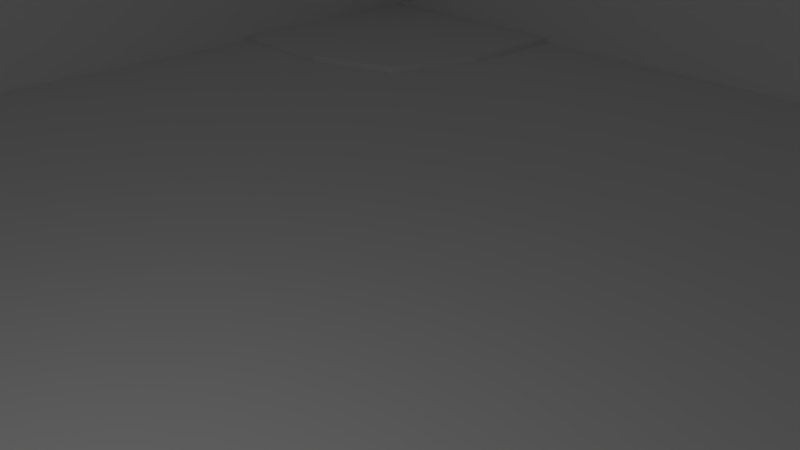 # Source: ActivityArena.blend  (saved by Blender 2.79.0; exported with 4.5.12 LTS)
import bpy
from mathutils import Matrix  # noqa: F401  (used for matrix-valued properties, if any)

bpy.ops.wm.read_factory_settings(use_empty=True)
scene = bpy.context.scene
scene.name = 'Scene'

# ---- collections
col_collection_1 = bpy.data.collections.new('Collection 1'); scene.collection.children.link(col_collection_1)

# ---- world
world_world = bpy.data.worlds.new('World'); scene.world = world_world
world_world.color = (0.05088, 0.05088, 0.05088)
world_world.use_sun_shadow = False
world_world.sun_shadow_jitter_overblur = 0.0
world_world.cycles.sampling_method = 'MANUAL'

# ---- cameras
cam_camera = bpy.data.cameras.new('Camera')
cam_camera.clip_end = 100.0
cam_camera.lens = 35.0
cam_camera.sensor_width = 32.0
cam_camera.sensor_height = 18.0
cam_camera.ortho_scale = 7.314
cam_camera.dof.focus_distance = 0.0

# ---- lights
light_lamp = bpy.data.lights.new('Lamp', 'POINT')
light_lamp.transmission_factor = 0.0
light_lamp.cutoff_distance = 30.0
light_lamp.energy = 100.0
light_lamp.shadow_buffer_clip_start = 1.001
light_lamp.shadow_soft_size = 0.1
light_lamp.shadow_maximum_resolution = 0.006
light_lamp.use_absolute_resolution = True

# ---- meshes
me_plane = bpy.data.meshes.new('Plane')
me_plane.from_pydata([(10.0, -10.0, 0.1333), (10.0, 10.0, 0.1333), (-10.0, -10.0, 4.0), (10.0, -10.0, 4.0), (-10.0, 10.0, 4.0), (10.0, 10.0, 4.0), (-10.0, -5.0, 0.0), (5.0, -10.0, 0.0), (10.0, 5.0, 0.0), (-5.0, 10.0, 0.0), (-10.0, -5.0, 4.0), (5.0, -10.0, 4.0), (10.0, 5.0, 4.0), (-5.0, 10.0, 4.0), (-10.0, 5.0, 0.0), (-5.0, -10.0, 0.0), (10.0, -5.0, 0.0), (5.0, 10.0, 0.0), (-10.0, 5.0, 4.0), (-5.0, -10.0, 4.0), (10.0, -5.0, 4.0), (5.0, 10.0, 4.0), (5.644, -5.644, 0.0), (-5.644, -5.644, 0.0), (-5.644, 5.644, 0.0), (5.644, 5.644, 0.0), (-10.0, -7.5, 0.1333), (7.5, -10.0, 0.1333), (10.0, 7.5, 0.1333), (-10.0, -7.5, 4.0), (7.5, -10.0, 4.0), (10.0, 7.5, 4.0), (-7.5, 10.0, 4.0), (-10.0, 7.5, 0.1333), (-7.5, -10.0, 0.1333), (-10.0, 7.5, 4.0), (-7.5, -10.0, 4.0), (10.0, -7.5, 4.0), (7.5, 10.0, 4.0), (5.0, -7.5, 0.0), (7.5, -5.0, 0.0), (-5.0, -7.5, 0.0), (-7.5, -5.0, 0.0), (-5.0, 7.5, 0.0), (-7.5, 5.0, 0.0), (5.0, 7.5, 0.0), (7.5, 5.0, 0.0), (-10.0, -10.0, 0.1333), (-7.5, 10.0, 0.1333), (-10.0, 10.0, 0.1333), (-5.0, -10.0, 0.1333), (10.0, -7.5, 0.1333), (10.0, -5.0, 0.1333), (7.5, 10.0, 0.1333), (5.0, 10.0, 0.1333), (5.0, -7.5, 0.1333), (5.644, -5.644, 0.1333), (7.5, -5.0, 0.1333), (-5.0, -7.5, 0.1333), (-5.644, -5.644, 0.1333), (-7.5, -5.0, 0.1333), (-5.0, 7.5, 0.1333), (-7.5, 5.0, 0.1333), (5.0, 7.5, 0.1333), (7.5, 5.0, 0.1333), (5.644, 5.644, 0.1333), (10.0, 5.0, 0.1333), (-5.644, 5.644, 0.1333), (-7.5, 7.5, 0.1333), (-7.5, -7.5, 0.1333), (7.5, -7.5, 0.1333), (7.5, 7.5, 0.1333), (-10.0, 5.0, 0.1333), (-5.0, 10.0, 0.1333), (-10.0, -5.0, 0.1333), (5.0, -10.0, 0.1333)], [], [(9, 13, 32, 48, 73), (7, 11, 30, 27, 75), (8, 12, 31, 28, 66), (6, 10, 29, 26, 74), (17, 45, 63, 54), (14, 44, 62, 72), (18, 10, 6, 14), (20, 12, 8, 16), (16, 8, 46, 40), (49, 4, 35, 33), (35, 18, 14, 72, 33), (0, 3, 37, 51), (25, 22, 40, 46), (37, 20, 16, 52, 51), (2, 36, 34, 47), (21, 13, 9, 17), (36, 19, 15, 50, 34), (5, 38, 53, 1), (38, 21, 17, 54, 53), (41, 39, 22, 23), (23, 24, 44, 42), (43, 9, 73, 61), (7, 39, 41, 15), (42, 6, 74, 60), (44, 24, 67, 62), (41, 23, 59, 58), (46, 8, 66, 64), (17, 9, 43, 45), (45, 43, 24, 25), (11, 7, 15, 19), (14, 6, 42, 44), (22, 25, 24, 23), (28, 31, 5, 1), (27, 30, 3, 0), (48, 32, 4, 49), (40, 22, 56, 57), (24, 43, 61, 67), (26, 29, 2, 47), (71, 28, 1, 53), (70, 51, 52, 57), (69, 58, 59, 60), (68, 61, 73, 48), (33, 68, 48, 49), (72, 62, 68, 33), (62, 67, 61, 68), (26, 69, 60, 74), (47, 34, 69, 26), (34, 50, 58, 69), (55, 70, 57, 56), (75, 27, 70, 55), (27, 0, 51, 70), (63, 71, 53, 54), (65, 64, 71, 63), (64, 66, 28, 71), (25, 46, 64, 65), (39, 7, 75, 55), (16, 40, 57, 52), (15, 41, 58, 50), (45, 25, 65, 63), (23, 42, 60, 59), (22, 39, 55, 56)])
_uv = me_plane.uv_layers.new(name='UVMap')
_uv.uv.foreach_set('vector', [0.6667, 0.2, 0.5556, 0.2, 0.5556, 0.1, 0.663, 0.1, 0.663, 0.2, 0.8889, 0.1998, 0.7778, 0.1998, 0.7778, 0.09992, 0.8852, 0.09992, 0.8852, 0.1998, 0.6667, 0.5995, 0.7778, 0.5995, 0.7778, 0.6994, 0.6704, 0.6994, 0.6704, 0.5995, 0.8889, 0.5995, 1.0, 0.5995, 1.0, 0.6994, 0.8926, 0.6994, 0.8926, 0.5995, 0.4389, 0.8, 0.4389, 0.8999, 0.4352, 0.8999, 0.4352, 0.8, 0.4278, 0.9743, 0.4278, 0.8743, 0.4315, 0.8743, 0.4315, 0.9743, 1.0, 0.1998, 1.0, 0.5995, 0.8889, 0.5995, 0.8889, 0.1998, 0.7778, 0.1998, 0.7778, 0.5995, 0.6667, 0.5995, 0.6667, 0.1998, 0.1389, 0.0, 0.4167, 0.0, 0.4167, 0.1, 0.1389, 0.1, 0.8926, 3.815e-08, 1.0, 0.0, 1.0, 0.09992, 0.8926, 0.09992, 1.0, 0.09992, 1.0, 0.1998, 0.8889, 0.1998, 0.8926, 0.1998, 0.8926, 0.09992, 0.6704, 0.0, 0.7778, 3.815e-08, 0.7778, 0.09992, 0.6704, 0.09992, 0.4345, 0.1743, 0.121, 0.1743, 0.1389, 0.1, 0.4167, 0.1, 0.7778, 0.09992, 0.7778, 0.1998, 0.6667, 0.1998, 0.6704, 0.1998, 0.6704, 0.09992, 0.7778, 0.7993, 0.7778, 0.6994, 0.8852, 0.6994, 0.8852, 0.7993, 0.5556, 0.6, 0.5556, 0.2, 0.6667, 0.2, 0.6667, 0.6, 0.7778, 0.6994, 0.7778, 0.5995, 0.8889, 0.5995, 0.8852, 0.5995, 0.8852, 0.6994, 0.5556, 0.8, 0.5556, 0.7, 0.663, 0.7, 0.663, 0.8, 0.5556, 0.7, 0.5556, 0.6, 0.6667, 0.6, 0.663, 0.6, 0.663, 0.7, 0.06944, 0.6, 0.06944, 0.2, 0.121, 0.1743, 0.121, 0.6257, 0.121, 0.6257, 0.4345, 0.6257, 0.4167, 0.7, 0.1389, 0.7, 0.4204, 0.8999, 0.4204, 0.8, 0.4241, 0.8, 0.4241, 0.8999, 0.0, 0.2, 0.06944, 0.2, 0.06944, 0.6, 0.0, 0.6, 0.4204, 0.8753, 0.4204, 0.9752, 0.4167, 0.9752, 0.4167, 0.8753, 0.4278, 0.8743, 0.4278, 0.8, 0.4315, 0.8, 0.4315, 0.8743, 0.4463, 0.8999, 0.4463, 0.973, 0.4426, 0.973, 0.4426, 0.8999, 0.4315, 0.9, 0.4315, 0.8, 0.4352, 0.8, 0.4352, 0.9, 0.5556, 0.2, 0.5556, 0.6, 0.4861, 0.6, 0.4861, 0.2, 0.4861, 0.2, 0.4861, 0.6, 0.4345, 0.6257, 0.4345, 0.1743, 0.7778, 0.1998, 0.8889, 0.1998, 0.8889, 0.5995, 0.7778, 0.5995, 0.4167, 0.8, 0.1389, 0.8, 0.1389, 0.7, 0.4167, 0.7, 0.121, 0.1743, 0.4345, 0.1743, 0.4345, 0.6257, 0.121, 0.6257, 0.6704, 0.6994, 0.7778, 0.6994, 0.7778, 0.7993, 0.6704, 0.7993, 0.8852, 0.09992, 0.7778, 0.09992, 0.7778, 7.629e-08, 0.8852, 0.0, 0.663, 0.1, 0.5556, 0.1, 0.5556, 0.0, 0.663, 0.0, 0.4426, 0.8999, 0.4426, 0.973, 0.4389, 0.973, 0.4389, 0.8999, 0.4204, 0.9752, 0.4204, 0.8999, 0.4241, 0.8999, 0.4241, 0.9752, 0.8926, 0.6994, 1.0, 0.6994, 1.0, 0.7993, 0.8926, 0.7993, 0.06944, 0.9, 0.1389, 0.9, 0.1389, 1.0, 0.06944, 1.0, 0.3472, 0.9, 0.4167, 0.9, 0.4167, 1.0, 0.3472, 1.0, 0.2083, 0.9, 0.2083, 0.8, 0.2599, 0.8257, 0.2778, 0.9, 0.7361, 0.8993, 0.8056, 0.8993, 0.8056, 0.9993, 0.7361, 0.9993, 0.6667, 0.8993, 0.7361, 0.8993, 0.7361, 0.9993, 0.6667, 0.9993, 0.6667, 0.7993, 0.7361, 0.7993, 0.7361, 0.8993, 0.6667, 0.8993, 0.7361, 0.7993, 0.7877, 0.8251, 0.8056, 0.8993, 0.7361, 0.8993, 0.2083, 1.0, 0.2083, 0.9, 0.2778, 0.9, 0.2778, 1.0, 0.1389, 1.0, 0.1389, 0.9, 0.2083, 0.9, 0.2083, 1.0, 0.1389, 0.9, 0.1389, 0.8, 0.2083, 0.8, 0.2083, 0.9, 0.2778, 0.9, 0.3472, 0.9, 0.3472, 1.0, 0.2957, 0.9743, 0.2778, 0.8, 0.3472, 0.8, 0.3472, 0.9, 0.2778, 0.9, 0.3472, 0.8, 0.4167, 0.8, 0.4167, 0.9, 0.3472, 0.9, 0.0, 0.9, 0.06944, 0.9, 0.06944, 1.0, 1.325e-08, 1.0, 0.01788, 0.8257, 0.06944, 0.8, 0.06944, 0.9, 0.0, 0.9, 0.06944, 0.8, 0.1389, 0.8, 0.1389, 0.9, 0.06944, 0.9, 0.4315, 0.9743, 0.4315, 0.9, 0.4352, 0.9, 0.4352, 0.9743, 0.4241, 0.8999, 0.4241, 0.8, 0.4278, 0.8, 0.4278, 0.8999, 0.4426, 0.8, 0.4426, 0.8999, 0.4389, 0.8999, 0.4389, 0.8, 0.4463, 0.8, 0.4463, 0.8999, 0.4426, 0.8999, 0.4426, 0.8, 0.4389, 0.8999, 0.4389, 0.973, 0.4352, 0.973, 0.4352, 0.8999, 0.4204, 0.8, 0.4204, 0.8753, 0.4167, 0.8753, 0.4167, 0.8, 0.4241, 0.9752, 0.4241, 0.8999, 0.4278, 0.8999, 0.4278, 0.9752])
me_plane.use_remesh_preserve_volume = False
me_plane.use_remesh_preserve_attributes = False
me_plane.use_mirror_vertex_groups = False
me_plane.update()

# ---- objects
ob_plane = bpy.data.objects.new('Plane', me_plane)
ob_lamp = bpy.data.objects.new('Lamp', light_lamp)
ob_camera = bpy.data.objects.new('Camera', cam_camera)

# ---- transforms, parenting, visibility, modifiers, constraints
ob_plane.location = (0.0, 0.0, 0.0)
ob_plane.lineart.crease_threshold = 0.0
ob_lamp.location = (3.185, -5.923, 5.904)
ob_lamp.rotation_euler = (0.6503, 0.05522, 1.866)
ob_lamp.lock_rotations_4d = False
ob_lamp.empty_display_type = 'ARROWS'
ob_lamp.color = (0.0, 0.0, 0.0, 0.0)
ob_lamp.lineart.crease_threshold = 0.0
ob_camera.location = (7.481, -6.508, 5.344)
ob_camera.rotation_euler = (1.109, 0.0, 0.8149)
ob_camera.lock_rotations_4d = False
ob_camera.empty_display_type = 'ARROWS'
ob_camera.color = (0.0, 0.0, 0.0, 0.0)
ob_camera.display_type = 'WIRE'
ob_camera.lineart.crease_threshold = 0.0

# ---- collection membership
col_collection_1.objects.link(ob_plane)
col_collection_1.objects.link(ob_lamp)
col_collection_1.objects.link(ob_camera)

# ---- scene / render settings (as saved in the file)
scene.camera = ob_camera
scene.frame_start = 1; scene.frame_end = 250; scene.frame_set(1)
scene.render.engine = 'CYCLES'
scene.render.resolution_percentage = 50
scene.render.fps = 30
scene.render.dither_intensity = 0.0
scene.cycles.use_denoising = False
scene.cycles.samples = 128
scene.cycles.sampling_pattern = 'TABULATED_SOBOL'
scene.cycles.use_adaptive_sampling = False
scene.cycles.use_light_tree = False
scene.cycles.blur_glossy = 0.0
scene.cycles.sample_clamp_indirect = 0.0
scene.view_settings.view_transform = 'Filmic'
bpy.context.view_layer.update()
